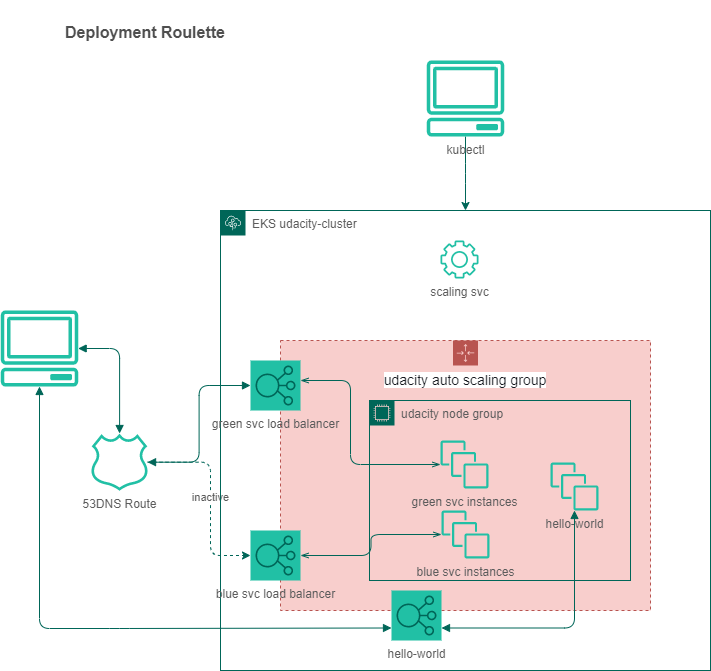

The diagram above was exported from draw.io. Its source (the exported page's mxGraphModel, read from the mxfile embedded in the PNG):
<mxGraphModel dx="1422" dy="786" grid="1" gridSize="10" guides="1" tooltips="1" connect="1" arrows="1" fold="1" page="1" pageScale="1" pageWidth="850" pageHeight="1100" math="0" shadow="0">
  <root>
    <mxCell id="0" />
    <mxCell id="1" parent="0" />
    <mxCell id="tkRkWD05PixHSJIiNIOe-40" value="" style="outlineConnect=0;fontColor=#5C5C5C;fillColor=#21C0A5;strokeColor=none;dashed=0;verticalLabelPosition=bottom;verticalAlign=top;align=center;html=1;fontSize=12;fontStyle=0;aspect=fixed;pointerEvents=1;shape=mxgraph.aws4.client;rounded=1;" vertex="1" parent="1">
      <mxGeometry x="20" y="370" width="78" height="76" as="geometry" />
    </mxCell>
    <mxCell id="tkRkWD05PixHSJIiNIOe-41" value="" style="edgeStyle=orthogonalEdgeStyle;html=1;endArrow=block;elbow=vertical;startArrow=block;startFill=1;endFill=1;strokeColor=#006658;rounded=1;fillColor=#21C0A5;fontColor=#5C5C5C;" edge="1" parent="1" source="tkRkWD05PixHSJIiNIOe-40" target="tkRkWD05PixHSJIiNIOe-42">
      <mxGeometry width="100" relative="1" as="geometry">
        <mxPoint x="60" y="430" as="sourcePoint" />
        <mxPoint x="160" y="430" as="targetPoint" />
      </mxGeometry>
    </mxCell>
    <mxCell id="tkRkWD05PixHSJIiNIOe-50" value="inactive" style="edgeStyle=orthogonalEdgeStyle;rounded=1;orthogonalLoop=1;jettySize=auto;html=1;entryX=0;entryY=0.5;entryDx=0;entryDy=0;entryPerimeter=0;dashed=1;fillColor=#21C0A5;strokeColor=#006658;fontColor=#5C5C5C;" edge="1" parent="1" source="tkRkWD05PixHSJIiNIOe-42" target="tkRkWD05PixHSJIiNIOe-49">
      <mxGeometry relative="1" as="geometry">
        <Array as="points">
          <mxPoint x="230" y="522" />
          <mxPoint x="230" y="615" />
        </Array>
      </mxGeometry>
    </mxCell>
    <mxCell id="tkRkWD05PixHSJIiNIOe-42" value="53DNS Route" style="outlineConnect=0;fontColor=#5C5C5C;fillColor=#21C0A5;strokeColor=none;dashed=0;verticalLabelPosition=bottom;verticalAlign=top;align=center;html=1;fontSize=12;fontStyle=0;aspect=fixed;pointerEvents=1;shape=mxgraph.aws4.hosted_zone;rounded=1;" vertex="1" parent="1">
      <mxGeometry x="110" y="493" width="58" height="57.26" as="geometry" />
    </mxCell>
    <mxCell id="tkRkWD05PixHSJIiNIOe-44" value="&lt;span style=&quot;color: rgb(22 , 25 , 31) ; font-family: &amp;#34;amazon ember&amp;#34; , &amp;#34;helvetica neue&amp;#34; , &amp;#34;roboto&amp;#34; , &amp;#34;arial&amp;#34; , sans-serif ; font-size: 14px ; background-color: rgb(255 , 255 , 255)&quot;&gt;udacity auto scaling group&lt;/span&gt;" style="points=[[0,0],[0.25,0],[0.5,0],[0.75,0],[1,0],[1,0.25],[1,0.5],[1,0.75],[1,1],[0.75,1],[0.5,1],[0.25,1],[0,1],[0,0.75],[0,0.5],[0,0.25]];outlineConnect=0;html=1;whiteSpace=wrap;fontSize=12;fontStyle=0;container=1;pointerEvents=0;collapsible=0;recursiveResize=0;shape=mxgraph.aws4.groupCenter;grIcon=mxgraph.aws4.group_auto_scaling_group;grStroke=1;verticalAlign=top;align=center;dashed=1;spacingTop=25;rounded=1;fillColor=#f8cecc;strokeColor=#b85450;" vertex="1" parent="1">
      <mxGeometry x="300" y="400" width="370" height="270" as="geometry" />
    </mxCell>
    <mxCell id="tkRkWD05PixHSJIiNIOe-46" value="udacity node group" style="points=[[0,0],[0.25,0],[0.5,0],[0.75,0],[1,0],[1,0.25],[1,0.5],[1,0.75],[1,1],[0.75,1],[0.5,1],[0.25,1],[0,1],[0,0.75],[0,0.5],[0,0.25]];outlineConnect=0;html=1;whiteSpace=wrap;fontSize=12;fontStyle=0;container=1;pointerEvents=0;collapsible=0;recursiveResize=0;shape=mxgraph.aws4.group;grIcon=mxgraph.aws4.group_ec2_instance_contents;strokeColor=#006658;fillColor=none;verticalAlign=top;align=left;spacingLeft=30;fontColor=#5C5C5C;dashed=0;rounded=1;" vertex="1" parent="tkRkWD05PixHSJIiNIOe-44">
      <mxGeometry x="89" y="60" width="261" height="180" as="geometry" />
    </mxCell>
    <mxCell id="tkRkWD05PixHSJIiNIOe-47" value="EKS udacity-cluster" style="points=[[0,0],[0.25,0],[0.5,0],[0.75,0],[1,0],[1,0.25],[1,0.5],[1,0.75],[1,1],[0.75,1],[0.5,1],[0.25,1],[0,1],[0,0.75],[0,0.5],[0,0.25]];outlineConnect=0;html=1;whiteSpace=wrap;fontSize=12;fontStyle=0;container=1;pointerEvents=0;collapsible=0;recursiveResize=0;shape=mxgraph.aws4.group;grIcon=mxgraph.aws4.group_elastic_beanstalk;strokeColor=#006658;fillColor=none;verticalAlign=top;align=left;spacingLeft=30;fontColor=#5C5C5C;dashed=0;rounded=1;" vertex="1" parent="1">
      <mxGeometry x="240" y="270" width="490" height="460" as="geometry" />
    </mxCell>
    <mxCell id="tkRkWD05PixHSJIiNIOe-45" value="green svc instances" style="outlineConnect=0;fontColor=#5C5C5C;fillColor=#21C0A5;strokeColor=none;dashed=0;verticalLabelPosition=bottom;verticalAlign=top;align=center;html=1;fontSize=12;fontStyle=0;aspect=fixed;pointerEvents=1;shape=mxgraph.aws4.instances;rounded=1;" vertex="1" parent="tkRkWD05PixHSJIiNIOe-47">
      <mxGeometry x="220" y="230" width="48" height="48" as="geometry" />
    </mxCell>
    <mxCell id="tkRkWD05PixHSJIiNIOe-39" value="green svc load balancer" style="points=[[0,0,0],[0.25,0,0],[0.5,0,0],[0.75,0,0],[1,0,0],[0,1,0],[0.25,1,0],[0.5,1,0],[0.75,1,0],[1,1,0],[0,0.25,0],[0,0.5,0],[0,0.75,0],[1,0.25,0],[1,0.5,0],[1,0.75,0]];outlineConnect=0;fontColor=#5C5C5C;gradientDirection=north;fillColor=#21C0A5;strokeColor=#006658;dashed=0;verticalLabelPosition=bottom;verticalAlign=top;align=center;html=1;fontSize=12;fontStyle=0;aspect=fixed;shape=mxgraph.aws4.resourceIcon;resIcon=mxgraph.aws4.elastic_load_balancing;rounded=1;" vertex="1" parent="tkRkWD05PixHSJIiNIOe-47">
      <mxGeometry x="30" y="150" width="50" height="50" as="geometry" />
    </mxCell>
    <mxCell id="tkRkWD05PixHSJIiNIOe-52" value="blue svc instances" style="outlineConnect=0;fontColor=#5C5C5C;fillColor=#21C0A5;strokeColor=none;dashed=0;verticalLabelPosition=bottom;verticalAlign=top;align=center;html=1;fontSize=12;fontStyle=0;aspect=fixed;pointerEvents=1;shape=mxgraph.aws4.instances;rounded=1;" vertex="1" parent="tkRkWD05PixHSJIiNIOe-47">
      <mxGeometry x="221" y="300" width="48" height="48" as="geometry" />
    </mxCell>
    <mxCell id="tkRkWD05PixHSJIiNIOe-49" value="blue svc load balancer" style="points=[[0,0,0],[0.25,0,0],[0.5,0,0],[0.75,0,0],[1,0,0],[0,1,0],[0.25,1,0],[0.5,1,0],[0.75,1,0],[1,1,0],[0,0.25,0],[0,0.5,0],[0,0.75,0],[1,0.25,0],[1,0.5,0],[1,0.75,0]];outlineConnect=0;fontColor=#5C5C5C;gradientDirection=north;fillColor=#21C0A5;strokeColor=#006658;dashed=0;verticalLabelPosition=bottom;verticalAlign=top;align=center;html=1;fontSize=12;fontStyle=0;aspect=fixed;shape=mxgraph.aws4.resourceIcon;resIcon=mxgraph.aws4.elastic_load_balancing;rounded=1;" vertex="1" parent="tkRkWD05PixHSJIiNIOe-47">
      <mxGeometry x="30" y="320" width="50" height="50" as="geometry" />
    </mxCell>
    <mxCell id="tkRkWD05PixHSJIiNIOe-54" value="" style="edgeStyle=orthogonalEdgeStyle;html=1;endArrow=openThin;elbow=vertical;startArrow=openThin;startFill=0;endFill=0;strokeColor=#006658;rounded=1;exitX=1;exitY=0.5;exitDx=0;exitDy=0;exitPerimeter=0;fontColor=#5C5C5C;" edge="1" parent="tkRkWD05PixHSJIiNIOe-47" source="tkRkWD05PixHSJIiNIOe-49" target="tkRkWD05PixHSJIiNIOe-52">
      <mxGeometry width="100" relative="1" as="geometry">
        <mxPoint x="90" y="430" as="sourcePoint" />
        <mxPoint x="190" y="430" as="targetPoint" />
      </mxGeometry>
    </mxCell>
    <mxCell id="tkRkWD05PixHSJIiNIOe-55" value="" style="html=1;endArrow=openThin;elbow=vertical;startArrow=openThin;startFill=0;endFill=0;strokeColor=#006658;rounded=1;edgeStyle=orthogonalEdgeStyle;fontColor=#5C5C5C;" edge="1" parent="tkRkWD05PixHSJIiNIOe-47" target="tkRkWD05PixHSJIiNIOe-45">
      <mxGeometry width="100" relative="1" as="geometry">
        <mxPoint x="80" y="170" as="sourcePoint" />
        <mxPoint x="190" y="160" as="targetPoint" />
        <Array as="points">
          <mxPoint x="130" y="170" />
          <mxPoint x="130" y="254" />
        </Array>
      </mxGeometry>
    </mxCell>
    <mxCell id="tkRkWD05PixHSJIiNIOe-56" value="scaling svc" style="outlineConnect=0;fontColor=#5C5C5C;fillColor=#21C0A5;strokeColor=none;dashed=0;verticalLabelPosition=bottom;verticalAlign=top;align=center;html=1;fontSize=12;fontStyle=0;aspect=fixed;pointerEvents=1;shape=mxgraph.aws4.gear;rounded=1;" vertex="1" parent="tkRkWD05PixHSJIiNIOe-47">
      <mxGeometry x="220" y="30" width="38" height="38" as="geometry" />
    </mxCell>
    <mxCell id="tkRkWD05PixHSJIiNIOe-60" value="hello-world" style="points=[[0,0,0],[0.25,0,0],[0.5,0,0],[0.75,0,0],[1,0,0],[0,1,0],[0.25,1,0],[0.5,1,0],[0.75,1,0],[1,1,0],[0,0.25,0],[0,0.5,0],[0,0.75,0],[1,0.25,0],[1,0.5,0],[1,0.75,0]];outlineConnect=0;fontColor=#5C5C5C;gradientDirection=north;fillColor=#21C0A5;strokeColor=#006658;dashed=0;verticalLabelPosition=bottom;verticalAlign=top;align=center;html=1;fontSize=12;fontStyle=0;aspect=fixed;shape=mxgraph.aws4.resourceIcon;resIcon=mxgraph.aws4.elastic_load_balancing;rounded=1;" vertex="1" parent="tkRkWD05PixHSJIiNIOe-47">
      <mxGeometry x="171" y="380" width="50" height="50" as="geometry" />
    </mxCell>
    <mxCell id="tkRkWD05PixHSJIiNIOe-61" value="hello-world" style="outlineConnect=0;fontColor=#5C5C5C;fillColor=#21C0A5;strokeColor=none;dashed=0;verticalLabelPosition=bottom;verticalAlign=top;align=center;html=1;fontSize=12;fontStyle=0;aspect=fixed;pointerEvents=1;shape=mxgraph.aws4.instances;rounded=1;" vertex="1" parent="tkRkWD05PixHSJIiNIOe-47">
      <mxGeometry x="330" y="252" width="48" height="48" as="geometry" />
    </mxCell>
    <mxCell id="tkRkWD05PixHSJIiNIOe-63" value="" style="edgeStyle=orthogonalEdgeStyle;html=1;endArrow=block;elbow=vertical;startArrow=block;startFill=1;endFill=1;strokeColor=#006658;rounded=1;exitX=1;exitY=0.75;exitDx=0;exitDy=0;exitPerimeter=0;fontColor=#5C5C5C;" edge="1" parent="tkRkWD05PixHSJIiNIOe-47" source="tkRkWD05PixHSJIiNIOe-60" target="tkRkWD05PixHSJIiNIOe-61">
      <mxGeometry width="100" relative="1" as="geometry">
        <mxPoint x="250" y="420" as="sourcePoint" />
        <mxPoint x="350" y="420" as="targetPoint" />
      </mxGeometry>
    </mxCell>
    <mxCell id="tkRkWD05PixHSJIiNIOe-51" value="" style="edgeStyle=orthogonalEdgeStyle;html=1;endArrow=block;elbow=vertical;startArrow=block;startFill=1;endFill=1;strokeColor=#006658;rounded=1;entryX=0;entryY=0.5;entryDx=0;entryDy=0;entryPerimeter=0;fontColor=#5C5C5C;" edge="1" parent="1" source="tkRkWD05PixHSJIiNIOe-42" target="tkRkWD05PixHSJIiNIOe-39">
      <mxGeometry width="100" relative="1" as="geometry">
        <mxPoint x="190.0047616392529" y="479.13" as="sourcePoint" />
        <mxPoint x="231.4399999999999" y="564.13" as="targetPoint" />
      </mxGeometry>
    </mxCell>
    <mxCell id="tkRkWD05PixHSJIiNIOe-58" style="edgeStyle=orthogonalEdgeStyle;rounded=1;orthogonalLoop=1;jettySize=auto;html=1;strokeColor=#006658;fontColor=#5C5C5C;" edge="1" parent="1" source="tkRkWD05PixHSJIiNIOe-57" target="tkRkWD05PixHSJIiNIOe-47">
      <mxGeometry relative="1" as="geometry" />
    </mxCell>
    <mxCell id="tkRkWD05PixHSJIiNIOe-57" value="kubectl" style="outlineConnect=0;fontColor=#5C5C5C;fillColor=#21C0A5;strokeColor=none;dashed=0;verticalLabelPosition=bottom;verticalAlign=top;align=center;html=1;fontSize=12;fontStyle=0;aspect=fixed;pointerEvents=1;shape=mxgraph.aws4.client;rounded=1;" vertex="1" parent="1">
      <mxGeometry x="446" y="120" width="78" height="76" as="geometry" />
    </mxCell>
    <mxCell id="tkRkWD05PixHSJIiNIOe-59" value="&lt;h1&gt;&lt;strong style=&quot;box-sizing: inherit ; color: rgb(79 , 79 , 79) ; font-family: &amp;#34;open sans&amp;#34; , &amp;#34;helvetica&amp;#34; , sans-serif ; font-size: 16px ; background-color: rgb(255 , 255 , 255)&quot;&gt;Deployment Roulette&lt;/strong&gt;&lt;br&gt;&lt;/h1&gt;" style="text;html=1;strokeColor=none;fillColor=none;spacing=5;spacingTop=-20;whiteSpace=wrap;overflow=hidden;rounded=1;fontColor=#5C5C5C;" vertex="1" parent="1">
      <mxGeometry x="80" y="70" width="190" height="50" as="geometry" />
    </mxCell>
    <mxCell id="tkRkWD05PixHSJIiNIOe-62" value="" style="edgeStyle=orthogonalEdgeStyle;html=1;endArrow=block;elbow=vertical;startArrow=block;startFill=1;endFill=1;strokeColor=#006658;rounded=1;entryX=0;entryY=0.75;entryDx=0;entryDy=0;entryPerimeter=0;fillColor=#21C0A5;fontColor=#5C5C5C;" edge="1" parent="1" source="tkRkWD05PixHSJIiNIOe-40" target="tkRkWD05PixHSJIiNIOe-60">
      <mxGeometry width="100" relative="1" as="geometry">
        <mxPoint x="110" y="630" as="sourcePoint" />
        <mxPoint x="210" y="630" as="targetPoint" />
        <Array as="points">
          <mxPoint x="59" y="688" />
          <mxPoint x="139" y="688" />
        </Array>
      </mxGeometry>
    </mxCell>
  </root>
</mxGraphModel>